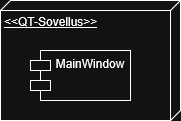

The diagram above was exported from draw.io. Its source (the exported page's mxGraphModel, read from the mxfile embedded in the PNG):
<mxGraphModel dx="1030" dy="563" grid="1" gridSize="10" guides="1" tooltips="1" connect="1" arrows="1" fold="1" page="1" pageScale="1" pageWidth="850" pageHeight="1100" math="0" shadow="0">
  <root>
    <mxCell id="0" />
    <mxCell id="1" parent="0" />
    <mxCell id="DoTmOfTToM_b65xkgT_y-8" parent="1" style="verticalAlign=top;align=left;spacingTop=8;spacingLeft=2;spacingRight=12;shape=cube;size=10;direction=south;fontStyle=4;html=1;whiteSpace=wrap;" value="&amp;lt;&amp;lt;QT-Sovellus&amp;gt;&amp;gt;" vertex="1">
      <mxGeometry height="120" width="180" x="310" y="210" as="geometry" />
    </mxCell>
    <mxCell id="DoTmOfTToM_b65xkgT_y-9" parent="1" style="shape=module;align=left;spacingLeft=20;align=center;verticalAlign=top;whiteSpace=wrap;html=1;" value="MainWindow" vertex="1">
      <mxGeometry height="50" width="100" x="340" y="260" as="geometry" />
    </mxCell>
  </root>
</mxGraphModel>